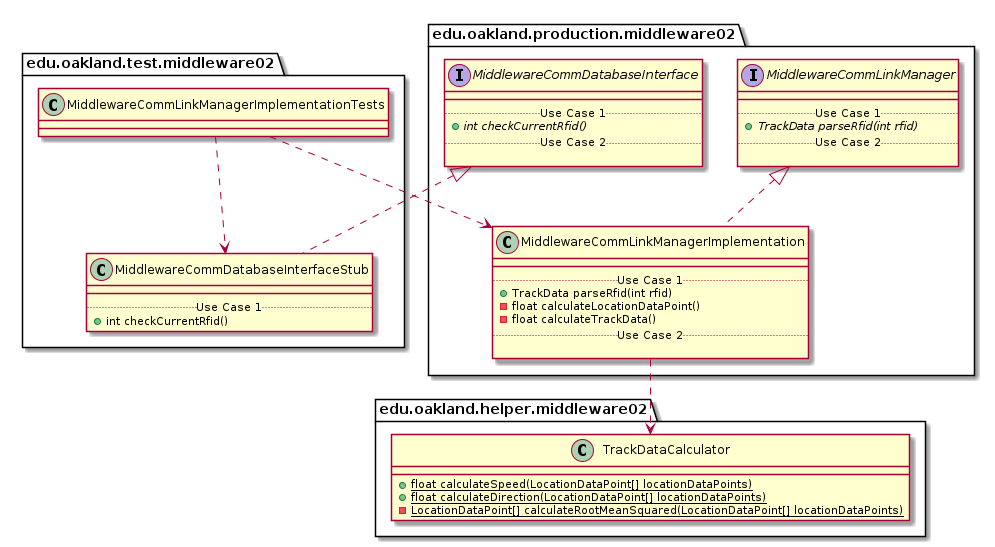

The diagram above was rendered by PlantUML. Its source (embedded in the PNG):
@startuml MiddlewareCommLinkManagerImplementationTests_Closure


package edu.oakland.test.middleware02 {
    class MiddlewareCommLinkManagerImplementationTests {

    }
}




package edu.oakland.test.middleware02 {
    class MiddlewareCommDatabaseInterfaceStub {
        __
        .. Use Case 1 ..
        + int checkCurrentRfid()
    }
}




package edu.oakland.production.middleware02 {
    interface MiddlewareCommDatabaseInterface {
        __
        .. Use Case 1 ..
        {abstract} + int checkCurrentRfid()
        .. Use Case 2 ..

    }
}






MiddlewareCommDatabaseInterfaceStub .up.|> MiddlewareCommDatabaseInterface



MiddlewareCommLinkManagerImplementationTests ..> MiddlewareCommDatabaseInterfaceStub



package edu.oakland.production.middleware02 {
    class MiddlewareCommLinkManagerImplementation {
        __
        .. Use Case 1 ..
        + TrackData parseRfid(int rfid)
        - float calculateLocationDataPoint()
        - float calculateTrackData()
        .. Use Case 2 ..

    }
}




package edu.oakland.production.middleware02 {
    interface MiddlewareCommLinkManager {
        __
        .. Use Case 1 ..
        {abstract} + TrackData parseRfid(int rfid)
        .. Use Case 2 ..

    }
}






MiddlewareCommLinkManagerImplementation .up.|> MiddlewareCommLinkManager



package edu.oakland.helper.middleware02 {
    class TrackDataCalculator {
        {static} + float calculateSpeed(LocationDataPoint[] locationDataPoints)
        {static} + float calculateDirection(LocationDataPoint[] locationDataPoints)
        {static} - LocationDataPoint[] calculateRootMeanSquared(LocationDataPoint[] locationDataPoints)
    }
}






MiddlewareCommLinkManagerImplementation ..> TrackDataCalculator



MiddlewareCommLinkManagerImplementationTests ..> MiddlewareCommLinkManagerImplementation



@enduml